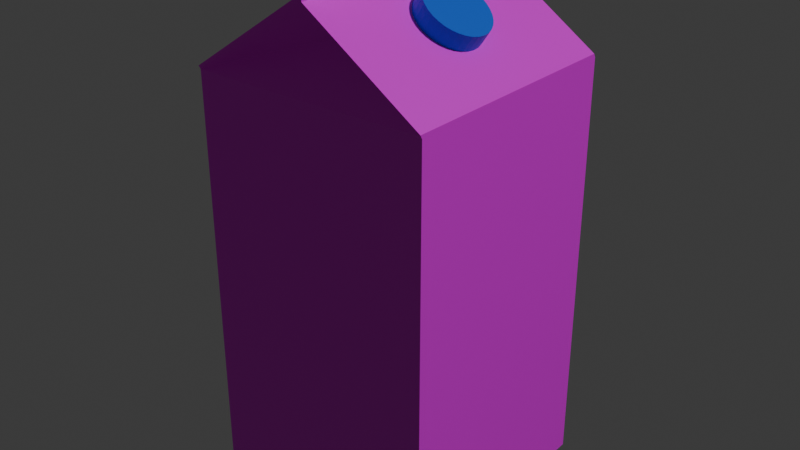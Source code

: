 # Source: Milk.blend  (saved by Blender 4.0.36; exported with 4.5.12 LTS)
import bpy
from mathutils import Matrix  # noqa: F401  (used for matrix-valued properties, if any)

bpy.ops.wm.read_factory_settings(use_empty=True)
scene = bpy.context.scene
scene.name = 'Scene'

# ---- collections
col_collection = bpy.data.collections.new('Collection'); scene.collection.children.link(col_collection)

# ---- images (referenced by path relative to the original .blend; pixels are not part of the script)
import os
ASSET_DIR = os.environ.get("B2B_ASSET_DIR", "")  # directory of the original .blend (textures are referenced by path, not embedded)
HERE = os.path.dirname(os.path.abspath(__file__))  # packed textures are extracted next to this script under _unpacked/

def load_image(name, relpath, width, height, colorspace="sRGB"):
    """Load a texture the original file referenced (path relative to the .blend, or extracted next to this script)."""
    p = next((c for c in (os.path.join(HERE, relpath), os.path.join(ASSET_DIR, relpath)) if relpath and os.path.exists(c)), "")
    if p:
        img = bpy.data.images.load(p, check_existing=True)
        img.name = name
    else:  # same state as the original file: an image datablock whose file is absent (Cycles renders it pink)
        img = bpy.data.images.new(name, width, height)
        img.source = "FILE"
        img.filepath = "//" + (relpath or name)
    img.colorspace_settings.name = colorspace
    return img
img_orange_juice_label_jpg = load_image('Orange Juice Label.jpg', 'Orange Juice Label.jpg', 1024, 1024, 'sRGB')
img_milk_label_jpg = load_image('Milk Label.jpg', 'Milk Label.jpg', 1024, 1024, 'sRGB')

# ---- materials (node trees are filled in below, after node groups)
mat_material_001 = bpy.data.materials.new('Material.001')
mat_material_001.use_transparent_shadow = False
mat_material_003 = bpy.data.materials.new('Material.003')
mat_material_003.use_transparent_shadow = False
mat_material_002 = bpy.data.materials.new('Material.002')
mat_material_002.use_transparent_shadow = False

# ---- material node trees
mat_material_001.use_nodes = True; mat_material_001.node_tree.nodes.clear()
_N = mat_material_001.node_tree.nodes; _L = mat_material_001.node_tree.links
n0 = _N.new('ShaderNodeBsdfPrincipled'); n0.name = 'Principled BSDF'; n0.location = (10, 300)
n0.inputs[3].default_value = 1.45
n1 = _N.new('ShaderNodeOutputMaterial'); n1.name = 'Material Output'; n1.location = (300, 300)
n2 = _N.new('ShaderNodeTexImage'); n2.name = 'Image Texture'; n2.location = (-280, 275)
n2.image = img_orange_juice_label_jpg
_L.new(n0.outputs[0], n1.inputs[0])
_L.new(n2.outputs[0], n0.inputs[0])
n1.is_active_output = True
mat_material_003.use_nodes = True; mat_material_003.node_tree.nodes.clear()
_N = mat_material_003.node_tree.nodes; _L = mat_material_003.node_tree.links
n0 = _N.new('ShaderNodeBsdfPrincipled'); n0.name = 'Principled BSDF'; n0.location = (10, 300)
n0.inputs[3].default_value = 1.45
n1 = _N.new('ShaderNodeOutputMaterial'); n1.name = 'Material Output'; n1.location = (300, 300)
n2 = _N.new('ShaderNodeTexImage'); n2.name = 'Image Texture'; n2.location = (-280, 275)
n2.image = img_milk_label_jpg
_L.new(n0.outputs[0], n1.inputs[0])
_L.new(n2.outputs[0], n0.inputs[0])
n1.is_active_output = True
mat_material_002.use_nodes = True; mat_material_002.node_tree.nodes.clear()
_N = mat_material_002.node_tree.nodes; _L = mat_material_002.node_tree.links
n0 = _N.new('ShaderNodeBsdfPrincipled'); n0.name = 'Principled BSDF'; n0.location = (10, 300)
n0.inputs[0].default_value = (0.004969, 0.1334, 0.8039, 1.0)
n0.inputs[3].default_value = 1.45
n1 = _N.new('ShaderNodeOutputMaterial'); n1.name = 'Material Output'; n1.location = (300, 300)
_L.new(n0.outputs[0], n1.inputs[0])
n1.is_active_output = True

# ---- world
world_world = bpy.data.worlds.new('World'); scene.world = world_world
world_world.use_nodes = True; world_world.node_tree.nodes.clear()
_N = world_world.node_tree.nodes; _L = world_world.node_tree.links
n0 = _N.new('ShaderNodeOutputWorld'); n0.name = 'World Output'; n0.location = (300, 300)
n1 = _N.new('ShaderNodeBackground'); n1.name = 'Background'; n1.location = (10, 300)
n1.inputs[0].default_value = (0.05088, 0.05088, 0.05088, 1.0)
_L.new(n1.outputs[0], n0.inputs[0])
n0.is_active_output = True
world_world.color = (0.05088, 0.05088, 0.05088)
world_world.use_sun_shadow = False
world_world.sun_shadow_jitter_overblur = 0.0

# ---- lights
light_light = bpy.data.lights.new('Light', 'POINT')
light_light.transmission_factor = 0.0
light_light.use_soft_falloff = False
light_light.energy = 1000.0
light_light.shadow_soft_size = 0.1
light_light.shadow_maximum_resolution = 0.006
light_light.use_absolute_resolution = True

# ---- meshes
me_cube_001 = bpy.data.meshes.new('Cube.001')
me_cube_001.from_pydata([(-0.1038, -0.2089, 0.1035), (-0.1038, 0.1546, 0.1035), (-0.1038, -0.2089, -0.104), (-0.1038, 0.1546, -0.104), (0.1037, -0.2089, 0.1035), (0.1037, 0.1546, 0.1035), (0.1037, -0.2089, -0.104), (0.1037, 0.1546, -0.104), (-6.336e-05, -0.2089, -0.104), (-6.336e-05, 0.1546, -0.104), (-6.336e-05, -0.2089, 0.1035), (-6.336e-05, 0.1546, 0.1035), (-0.1038, 0.1578, 0.1052), (-0.1038, 0.1578, -0.1023), (-5.897e-05, 0.2272, -0.1023), (0.1037, 0.1578, -0.1023), (0.1037, 0.1578, 0.1052), (-5.897e-05, 0.2272, 0.1052), (-5.897e-05, 0.249, -0.1023), (-5.897e-05, 0.249, 0.1052), (0.1037, 0.1562, -0.1032), (0.1037, 0.1562, 0.1043), (-6.116e-05, 0.1911, 0.06802), (-0.1038, 0.1562, -0.1032), (-6.116e-05, 0.1911, -0.06556), (-0.1038, 0.1562, 0.1043), (0.004242, 0.2244, -0.1023), (0.004242, 0.2244, 0.1052), (0.004242, 0.249, -0.1023), (0.004242, 0.249, 0.1052)], [], [(0, 1, 3, 2), (8, 9, 7, 6), (6, 7, 5, 4), (10, 11, 1, 0), (8, 6, 4, 10), (22, 21, 16, 17), (21, 20, 15, 16), (2, 8, 10, 0), (4, 5, 11, 10), (2, 3, 9, 8), (14, 13, 12, 17), (15, 14, 17, 16), (24, 23, 13, 14), (23, 25, 12, 13), (25, 22, 17, 12), (20, 24, 14, 15), (18, 28, 26, 14), (7, 9, 24, 20), (1, 11, 22, 25), (3, 1, 25, 23), (9, 3, 23, 24), (5, 7, 20, 21), (11, 5, 21, 22), (27, 26, 28, 29), (19, 29, 28, 18), (14, 26, 27, 17), (17, 27, 29, 19), (14, 17, 19, 18)])
me_cube_001.polygons.foreach_set('material_index', [1, 1, 1, 1, 1, 1, 1, 1, 1, 1, 1, 1, 1, 1, 1, 1, 1, 1, 1, 1, 1, 1, 1, 1, 0, 0, 1, 1])
_uv = me_cube_001.uv_layers.new(name='UVMap')
_uv.uv.foreach_set('vector', [0.3614, 0.3091, 0.3612, 0.3167, 0.3156, 0.3165, 0.3157, 0.309, 0.2929, 0.3089, 0.2927, 0.3165, 0.2699, 0.3164, 0.2701, 0.3088, 1.003, -0.001756, 1.003, 0.8612, -0.002811, 0.8612, -0.002752, -0.001794, 0.2015, 0.3085, 0.2014, 0.3161, 0.1785, 0.316, 0.1787, 0.3084, 0.2701, 0.305, 0.2701, 0.3088, 0.2244, 0.3086, 0.2245, 0.3048, 0.2014, 0.3161, 0.2242, 0.3162, 0.2242, 0.3162, 0.2014, 0.3161, 0.9319, 0.8676, 0.3181, 0.8655, 0.3181, 0.8655, 0.9319, 0.8676, 0.2702, 0.3012, 0.2701, 0.305, 0.2245, 0.3048, 0.2245, 0.301, 0.2244, 0.3086, 0.2242, 0.3162, 0.2014, 0.3161, 0.2015, 0.3085, 0.3157, 0.309, 0.3156, 0.3165, 0.2927, 0.3165, 0.2929, 0.3089, 0.2698, 0.3202, 0.2697, 0.3239, 0.224, 0.3238, 0.2241, 0.32, 0.9938, 0.8621, 0.9944, 1.0, 0.01076, 1.002, 0.01021, 0.864, 0.2927, 0.3165, 0.3156, 0.3165, 0.3156, 0.3165, 0.2927, 0.3165, 0.3156, 0.3165, 0.3612, 0.3167, 0.3612, 0.3167, 0.3156, 0.3165, 0.1785, 0.316, 0.2014, 0.3161, 0.2014, 0.3161, 0.1785, 0.316, 0.2699, 0.3164, 0.2927, 0.3165, 0.2927, 0.3165, 0.2699, 0.3164, 0.3617, 0.2978, 0.3617, 0.2978, 0.3617, 0.2978, 0.3617, 0.2978, 0.2699, 0.3164, 0.2927, 0.3165, 0.2927, 0.3165, 0.2699, 0.3164, 0.1785, 0.316, 0.2014, 0.3161, 0.2014, 0.3161, 0.1785, 0.316, 0.3156, 0.3165, 0.3612, 0.3167, 0.3612, 0.3167, 0.3156, 0.3165, 0.2927, 0.3165, 0.3156, 0.3165, 0.3156, 0.3165, 0.2927, 0.3165, 0.9319, 0.8676, 0.3181, 0.8655, 0.3181, 0.8655, 0.9319, 0.8676, 0.2014, 0.3161, 0.2242, 0.3162, 0.2242, 0.3162, 0.2014, 0.3161, 0.2241, 0.32, 0.2698, 0.3202, 0.2698, 0.3202, 0.2241, 0.32, 0.0, 0.0, 0.0, 0.0, 0.0, 0.0, 0.0, 0.0, 0.75, 0.5, 0.75, 0.5, 0.75, 0.75, 0.75, 0.75, 0.3617, 0.2978, 0.3617, 0.2978, 0.3617, 0.2978, 0.3617, 0.2978, 0.3617, 0.2978, 0.3617, 0.2978, 0.3617, 0.2978, 0.3617, 0.2978])
me_cube_001.materials.append(mat_material_001)
me_cube_001.materials.append(mat_material_003)
me_cube_001.update()
me_cylinder = bpy.data.meshes.new('Cylinder')
me_cylinder.from_pydata([(0.04421, 0.02344, 0.4121), (0.05516, 0.02344, 0.4281), (0.04874, 0.0229, 0.409), (0.05969, 0.0229, 0.425), (0.05309, 0.0213, 0.406), (0.06404, 0.0213, 0.422), (0.0571, 0.0187, 0.4033), (0.06805, 0.0187, 0.4193), (0.06061, 0.0152, 0.4009), (0.07156, 0.0152, 0.4169), (0.0635, 0.01094, 0.3989), (0.07445, 0.01094, 0.4149), (0.06564, 0.006085, 0.3974), (0.07659, 0.006085, 0.4134), (0.06696, 0.0008117, 0.3965), (0.07791, 0.0008117, 0.4125), (0.06741, -0.004672, 0.3962), (0.07836, -0.004672, 0.4122), (0.06696, -0.01016, 0.3965), (0.07791, -0.01016, 0.4125), (0.06564, -0.01543, 0.3974), (0.07659, -0.01543, 0.4134), (0.0635, -0.02029, 0.3989), (0.07445, -0.02029, 0.4149), (0.06061, -0.02455, 0.4009), (0.07156, -0.02455, 0.4169), (0.0571, -0.02805, 0.4033), (0.06805, -0.02805, 0.4193), (0.05309, -0.03064, 0.406), (0.06404, -0.03064, 0.422), (0.04874, -0.03224, 0.409), (0.05969, -0.03224, 0.425), (0.04421, -0.03278, 0.4121), (0.05516, -0.03278, 0.4281), (0.03969, -0.03224, 0.4152), (0.05064, -0.03224, 0.4312), (0.03534, -0.03064, 0.4182), (0.04629, -0.03064, 0.4342), (0.03133, -0.02805, 0.4209), (0.04228, -0.02805, 0.4369), (0.02781, -0.02455, 0.4233), (0.03876, -0.02455, 0.4393), (0.02493, -0.02029, 0.4253), (0.03588, -0.02029, 0.4413), (0.02278, -0.01543, 0.4268), (0.03373, -0.01543, 0.4428), (0.02146, -0.01016, 0.4277), (0.03241, -0.01016, 0.4437), (0.02102, -0.004672, 0.428), (0.03197, -0.004672, 0.444), (0.02146, 0.0008117, 0.4277), (0.03241, 0.0008117, 0.4437), (0.02278, 0.006085, 0.4268), (0.03373, 0.006085, 0.4428), (0.02493, 0.01094, 0.4253), (0.03588, 0.01094, 0.4413), (0.02781, 0.0152, 0.4233), (0.03876, 0.0152, 0.4393), (0.03133, 0.0187, 0.4209), (0.04228, 0.0187, 0.4369), (0.03534, 0.0213, 0.4182), (0.04629, 0.0213, 0.4342), (0.03969, 0.0229, 0.4152), (0.05064, 0.0229, 0.4312)], [], [(0, 1, 3, 2), (2, 3, 5, 4), (4, 5, 7, 6), (6, 7, 9, 8), (8, 9, 11, 10), (10, 11, 13, 12), (12, 13, 15, 14), (14, 15, 17, 16), (16, 17, 19, 18), (18, 19, 21, 20), (20, 21, 23, 22), (22, 23, 25, 24), (24, 25, 27, 26), (26, 27, 29, 28), (28, 29, 31, 30), (30, 31, 33, 32), (32, 33, 35, 34), (34, 35, 37, 36), (36, 37, 39, 38), (38, 39, 41, 40), (40, 41, 43, 42), (42, 43, 45, 44), (44, 45, 47, 46), (46, 47, 49, 48), (48, 49, 51, 50), (50, 51, 53, 52), (52, 53, 55, 54), (54, 55, 57, 56), (56, 57, 59, 58), (58, 59, 61, 60), (3, 1, 63, 61, 59, 57, 55, 53, 51, 49, 47, 45, 43, 41, 39, 37, 35, 33, 31, 29, 27, 25, 23, 21, 19, 17, 15, 13, 11, 9, 7, 5), (60, 61, 63, 62), (62, 63, 1, 0), (0, 2, 4, 6, 8, 10, 12, 14, 16, 18, 20, 22, 24, 26, 28, 30, 32, 34, 36, 38, 40, 42, 44, 46, 48, 50, 52, 54, 56, 58, 60, 62)])
_uv = me_cylinder.uv_layers.new(name='UVMap')
_uv.uv.foreach_set('vector', [1.0, 0.5, 1.0, 1.0, 0.9688, 1.0, 0.9688, 0.5, 0.9688, 0.5, 0.9688, 1.0, 0.9375, 1.0, 0.9375, 0.5, 0.9375, 0.5, 0.9375, 1.0, 0.9062, 1.0, 0.9062, 0.5, 0.9062, 0.5, 0.9062, 1.0, 0.875, 1.0, 0.875, 0.5, 0.875, 0.5, 0.875, 1.0, 0.8438, 1.0, 0.8438, 0.5, 0.8438, 0.5, 0.8438, 1.0, 0.8125, 1.0, 0.8125, 0.5, 0.8125, 0.5, 0.8125, 1.0, 0.7812, 1.0, 0.7812, 0.5, 0.7812, 0.5, 0.7812, 1.0, 0.75, 1.0, 0.75, 0.5, 0.75, 0.5, 0.75, 1.0, 0.7188, 1.0, 0.7188, 0.5, 0.7188, 0.5, 0.7188, 1.0, 0.6875, 1.0, 0.6875, 0.5, 0.6875, 0.5, 0.6875, 1.0, 0.6562, 1.0, 0.6562, 0.5, 0.6562, 0.5, 0.6562, 1.0, 0.625, 1.0, 0.625, 0.5, 0.625, 0.5, 0.625, 1.0, 0.5938, 1.0, 0.5938, 0.5, 0.5938, 0.5, 0.5938, 1.0, 0.5625, 1.0, 0.5625, 0.5, 0.5625, 0.5, 0.5625, 1.0, 0.5312, 1.0, 0.5312, 0.5, 0.5312, 0.5, 0.5312, 1.0, 0.5, 1.0, 0.5, 0.5, 0.5, 0.5, 0.5, 1.0, 0.4688, 1.0, 0.4688, 0.5, 0.4688, 0.5, 0.4688, 1.0, 0.4375, 1.0, 0.4375, 0.5, 0.4375, 0.5, 0.4375, 1.0, 0.4062, 1.0, 0.4062, 0.5, 0.4062, 0.5, 0.4062, 1.0, 0.375, 1.0, 0.375, 0.5, 0.375, 0.5, 0.375, 1.0, 0.3438, 1.0, 0.3438, 0.5, 0.3438, 0.5, 0.3438, 1.0, 0.3125, 1.0, 0.3125, 0.5, 0.3125, 0.5, 0.3125, 1.0, 0.2812, 1.0, 0.2812, 0.5, 0.2812, 0.5, 0.2812, 1.0, 0.25, 1.0, 0.25, 0.5, 0.25, 0.5, 0.25, 1.0, 0.2188, 1.0, 0.2188, 0.5, 0.2188, 0.5, 0.2188, 1.0, 0.1875, 1.0, 0.1875, 0.5, 0.1875, 0.5, 0.1875, 1.0, 0.1562, 1.0, 0.1562, 0.5, 0.1562, 0.5, 0.1562, 1.0, 0.125, 1.0, 0.125, 0.5, 0.125, 0.5, 0.125, 1.0, 0.09375, 1.0, 0.09375, 0.5, 0.09375, 0.5, 0.09375, 1.0, 0.0625, 1.0, 0.0625, 0.5, 0.2968, 0.4854, 0.25, 0.49, 0.2032, 0.4854, 0.1582, 0.4717, 0.1167, 0.4496, 0.08029, 0.4197, 0.05045, 0.3833, 0.02827, 0.3418, 0.01461, 0.2968, 0.01, 0.25, 0.01461, 0.2032, 0.02827, 0.1582, 0.05045, 0.1167, 0.08029, 0.08029, 0.1167, 0.05045, 0.1582, 0.02827, 0.2032, 0.01461, 0.25, 0.01, 0.2968, 0.01461, 0.3418, 0.02827, 0.3833, 0.05045, 0.4197, 0.08029, 0.4496, 0.1167, 0.4717, 0.1582, 0.4854, 0.2032, 0.49, 0.25, 0.4854, 0.2968, 0.4717, 0.3418, 0.4496, 0.3833, 0.4197, 0.4197, 0.3833, 0.4496, 0.3418, 0.4717, 0.0625, 0.5, 0.0625, 1.0, 0.03125, 1.0, 0.03125, 0.5, 0.03125, 0.5, 0.03125, 1.0, 0.0, 1.0, 0.0, 0.5, 0.75, 0.49, 0.7968, 0.4854, 0.8418, 0.4717, 0.8833, 0.4496, 0.9197, 0.4197, 0.9496, 0.3833, 0.9717, 0.3418, 0.9854, 0.2968, 0.99, 0.25, 0.9854, 0.2032, 0.9717, 0.1582, 0.9496, 0.1167, 0.9197, 0.08029, 0.8833, 0.05045, 0.8418, 0.02827, 0.7968, 0.01461, 0.75, 0.01, 0.7032, 0.01461, 0.6582, 0.02827, 0.6167, 0.05045, 0.5803, 0.08029, 0.5504, 0.1167, 0.5283, 0.1582, 0.5146, 0.2032, 0.51, 0.25, 0.5146, 0.2968, 0.5283, 0.3418, 0.5504, 0.3833, 0.5803, 0.4197, 0.6167, 0.4496, 0.6582, 0.4717, 0.7032, 0.4854])
me_cylinder.materials.append(mat_material_002)
me_cylinder.update()

# ---- objects
ob_light = bpy.data.objects.new('Light', light_light)
ob_milk_carton = bpy.data.objects.new('Milk Carton', me_cube_001)
ob_cap = bpy.data.objects.new('Cap', me_cylinder)

# ---- transforms, parenting, visibility, modifiers, constraints
ob_light.location = (4.076, 1.005, 5.904)
ob_light.rotation_euler = (0.6503, 0.05522, 1.866)
ob_light.lock_rotations_4d = False
ob_light.empty_display_type = 'ARROWS'
ob_light.color = (0.0, 0.0, 0.0, 0.0)
ob_light.lineart.crease_threshold = 0.0
ob_milk_carton.location = (6.336e-05, -0.00027, 0.2196)
ob_milk_carton.rotation_euler = (1.571, 0.0, 0.0)
ob_cap.location = (0.0, 0.0, 0.0)

# ---- collection membership
col_collection.objects.link(ob_light)
col_collection.objects.link(ob_milk_carton)
col_collection.objects.link(ob_cap)

# ---- scene / render settings (as saved in the file)
scene.frame_start = 1; scene.frame_end = 250; scene.frame_set(1)
scene.render.engine = 'BLENDER_EEVEE_NEXT'
scene.cycles.sampling_pattern = 'TABULATED_SOBOL'
bpy.context.view_layer.update()

# ---- added for rendering (the .blend has no active camera): camera
cam_auto = bpy.data.cameras.new('AutoCamera')
cam_auto.lens = 50.0
cam_auto.sensor_width = 36.0
cam_auto.clip_end = 1000.0
ob_auto_camera = bpy.data.objects.new('AutoCamera', cam_auto)
scene.collection.objects.link(ob_auto_camera)
ob_auto_camera.location = (0.503803, -0.605403, 0.642707)
ob_auto_camera.rotation_euler = (1.09748, -7.21219e-08, 0.694738)
scene.camera = ob_auto_camera
bpy.context.view_layer.update()
